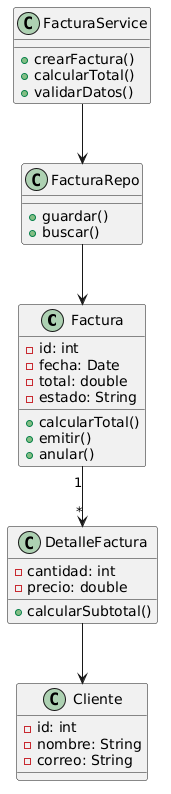

The diagram above was rendered by PlantUML. Its source (embedded in the PNG):
@startuml
class Factura {
  -id: int
  -fecha: Date
  -total: double
  -estado: String
  +calcularTotal()
  +emitir()
  +anular()
}

class DetalleFactura {
  -cantidad: int
  -precio: double
  +calcularSubtotal()
}

class Cliente {
  -id: int
  -nombre: String
  -correo: String
}

class FacturaService {
  +crearFactura()
  +calcularTotal()
  +validarDatos()
}

class FacturaRepo {
  +guardar()
  +buscar()
}

Factura "1" --> "*" DetalleFactura
DetalleFactura --> Cliente
FacturaService --> FacturaRepo
FacturaRepo --> Factura
@enduml